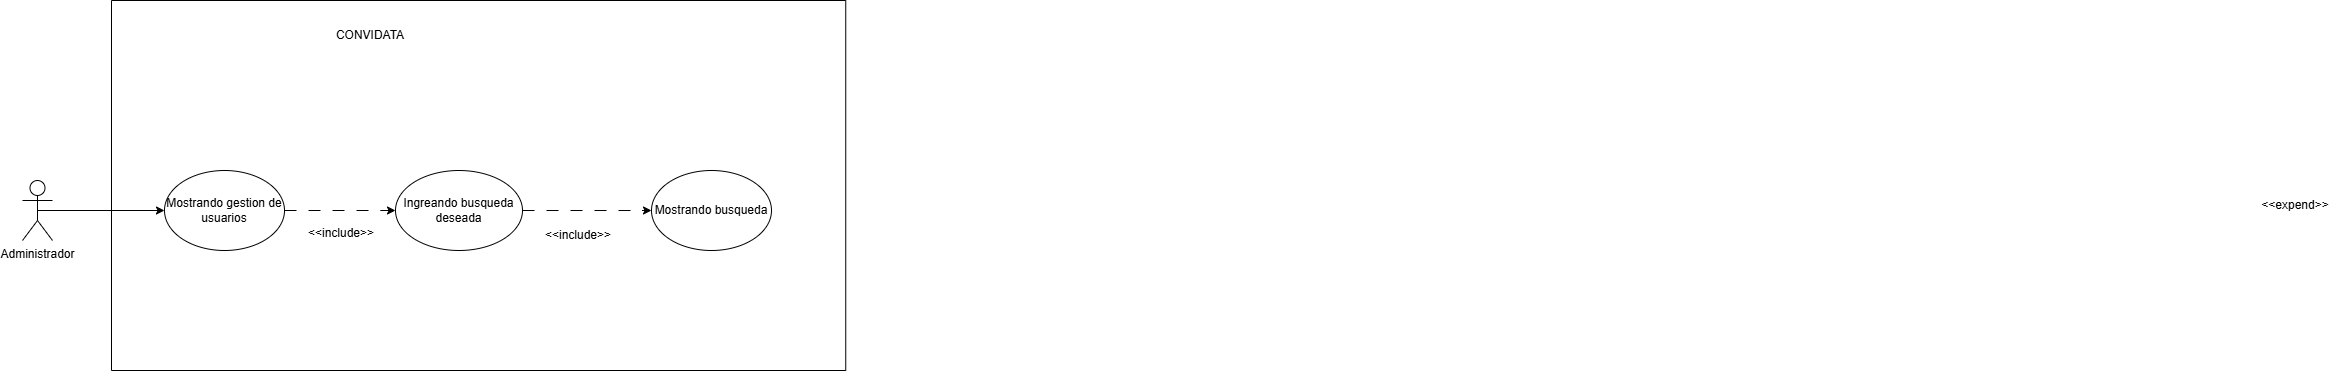

The diagram above was exported from draw.io. Its source (the exported page's mxGraphModel, read from the mxfile embedded in the PNG):
<mxGraphModel dx="1462" dy="2" grid="1" gridSize="10" guides="1" tooltips="1" connect="1" arrows="1" fold="1" page="1" pageScale="1" pageWidth="827" pageHeight="1169" math="0" shadow="0">
  <root>
    <mxCell id="0" />
    <mxCell id="1" parent="0" />
    <mxCell id="8Q5mTAW5FsHCyX33vdqB-1" parent="1" style="swimlane;startSize=0;labelBackgroundColor=none;rounded=1;" value="&#10;" vertex="1">
      <mxGeometry height="370" width="734.25" x="1759" y="1650" as="geometry" />
    </mxCell>
    <mxCell id="8Q5mTAW5FsHCyX33vdqB-2" edge="1" parent="8Q5mTAW5FsHCyX33vdqB-1" source="8Q5mTAW5FsHCyX33vdqB-3" style="edgeStyle=orthogonalEdgeStyle;rounded=1;orthogonalLoop=1;jettySize=auto;html=1;exitX=1;exitY=0.5;exitDx=0;exitDy=0;entryX=0;entryY=0.5;entryDx=0;entryDy=0;dashed=1;dashPattern=12 12;labelBackgroundColor=none;fontColor=default;" target="8Q5mTAW5FsHCyX33vdqB-7">
      <mxGeometry relative="1" as="geometry">
        <mxPoint x="330" y="209.99999999999636" as="targetPoint" />
      </mxGeometry>
    </mxCell>
    <mxCell id="8Q5mTAW5FsHCyX33vdqB-3" parent="8Q5mTAW5FsHCyX33vdqB-1" style="ellipse;whiteSpace=wrap;html=1;labelBackgroundColor=none;rounded=1;" value="Mostrando gestion de usuarios" vertex="1">
      <mxGeometry height="80" width="120" x="53" y="170" as="geometry" />
    </mxCell>
    <mxCell id="8Q5mTAW5FsHCyX33vdqB-4" parent="8Q5mTAW5FsHCyX33vdqB-1" style="text;html=1;whiteSpace=wrap;strokeColor=none;fillColor=none;align=center;verticalAlign=middle;rounded=1;labelBackgroundColor=none;" value="CONVIDATA" vertex="1">
      <mxGeometry height="30" width="60" x="228.5" y="20" as="geometry" />
    </mxCell>
    <mxCell id="8Q5mTAW5FsHCyX33vdqB-5" parent="8Q5mTAW5FsHCyX33vdqB-1" style="text;html=1;whiteSpace=wrap;strokeColor=none;fillColor=none;align=center;verticalAlign=middle;rounded=1;labelBackgroundColor=none;" value="&amp;lt;&amp;lt;expend&amp;gt;&amp;gt;" vertex="1">
      <mxGeometry height="30" width="60" x="2154" y="190" as="geometry" />
    </mxCell>
    <mxCell id="8Q5mTAW5FsHCyX33vdqB-6" edge="1" parent="8Q5mTAW5FsHCyX33vdqB-1" source="8Q5mTAW5FsHCyX33vdqB-7" style="edgeStyle=orthogonalEdgeStyle;rounded=0;orthogonalLoop=1;jettySize=auto;html=1;exitX=1;exitY=0.5;exitDx=0;exitDy=0;entryX=0;entryY=0.5;entryDx=0;entryDy=0;dashed=1;dashPattern=12 12;" target="8Q5mTAW5FsHCyX33vdqB-9">
      <mxGeometry relative="1" as="geometry" />
    </mxCell>
    <mxCell id="8Q5mTAW5FsHCyX33vdqB-7" parent="8Q5mTAW5FsHCyX33vdqB-1" style="ellipse;whiteSpace=wrap;html=1;" value="Ingreando busqueda deseada" vertex="1">
      <mxGeometry height="80" width="127" x="284" y="170" as="geometry" />
    </mxCell>
    <mxCell id="8Q5mTAW5FsHCyX33vdqB-8" parent="8Q5mTAW5FsHCyX33vdqB-1" style="text;html=1;whiteSpace=wrap;strokeColor=none;fillColor=none;align=center;verticalAlign=middle;rounded=1;labelBackgroundColor=none;" value="&amp;lt;&amp;lt;include&amp;gt;&amp;gt;" vertex="1">
      <mxGeometry height="30" width="60" x="200" y="218" as="geometry" />
    </mxCell>
    <mxCell id="8Q5mTAW5FsHCyX33vdqB-9" parent="8Q5mTAW5FsHCyX33vdqB-1" style="ellipse;whiteSpace=wrap;html=1;" value="Mostrando busqueda" vertex="1">
      <mxGeometry height="80" width="120" x="540" y="170" as="geometry" />
    </mxCell>
    <mxCell id="8Q5mTAW5FsHCyX33vdqB-10" parent="8Q5mTAW5FsHCyX33vdqB-1" style="text;html=1;whiteSpace=wrap;strokeColor=none;fillColor=none;align=center;verticalAlign=middle;rounded=1;labelBackgroundColor=none;" value="&amp;lt;&amp;lt;include&amp;gt;&amp;gt;" vertex="1">
      <mxGeometry height="30" width="60" x="437" y="220" as="geometry" />
    </mxCell>
    <mxCell id="8Q5mTAW5FsHCyX33vdqB-11" edge="1" parent="1" source="8Q5mTAW5FsHCyX33vdqB-12" style="edgeStyle=orthogonalEdgeStyle;rounded=0;orthogonalLoop=1;jettySize=auto;html=1;entryX=0;entryY=0.5;entryDx=0;entryDy=0;exitX=0.5;exitY=0.5;exitDx=0;exitDy=0;exitPerimeter=0;" target="8Q5mTAW5FsHCyX33vdqB-3">
      <mxGeometry relative="1" as="geometry">
        <mxPoint x="1691.25" y="1760" as="sourcePoint" />
      </mxGeometry>
    </mxCell>
    <mxCell id="8Q5mTAW5FsHCyX33vdqB-12" parent="1" style="shape=umlActor;verticalLabelPosition=bottom;verticalAlign=top;html=1;outlineConnect=0;labelBackgroundColor=none;rounded=1;" value="Administrador" vertex="1">
      <mxGeometry height="60" width="30" x="1670" y="1830" as="geometry" />
    </mxCell>
  </root>
</mxGraphModel>